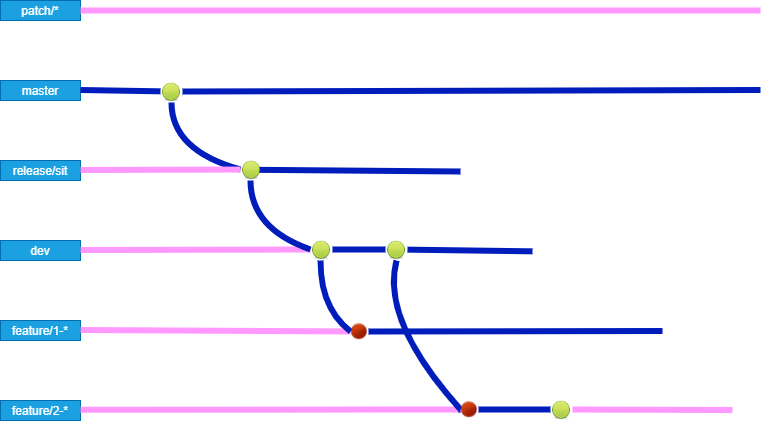

The diagram above was exported from draw.io. Its source (the exported page's mxGraphModel, read from the mxfile embedded in the PNG):
<mxGraphModel dx="1209" dy="663" grid="1" gridSize="10" guides="1" tooltips="1" connect="1" arrows="1" fold="1" page="1" pageScale="1" pageWidth="850" pageHeight="1100" math="0" shadow="0">
  <root>
    <mxCell id="0" />
    <mxCell id="1" parent="0" />
    <mxCell id="PXznXeL84qPSAZH-ryLS-13" value="master" style="text;html=1;strokeColor=#006EAF;fillColor=#1ba1e2;align=center;verticalAlign=middle;whiteSpace=wrap;rounded=0;sketch=0;fontColor=#ffffff;" parent="1" vertex="1">
      <mxGeometry x="40" y="200" width="80" height="20" as="geometry" />
    </mxCell>
    <mxCell id="PXznXeL84qPSAZH-ryLS-14" value="release/sit" style="text;html=1;strokeColor=#006EAF;fillColor=#1ba1e2;align=center;verticalAlign=middle;whiteSpace=wrap;rounded=0;sketch=0;fontColor=#ffffff;" parent="1" vertex="1">
      <mxGeometry x="40" y="280" width="80" height="20" as="geometry" />
    </mxCell>
    <mxCell id="PXznXeL84qPSAZH-ryLS-15" value="dev" style="text;html=1;strokeColor=#006EAF;fillColor=#1ba1e2;align=center;verticalAlign=middle;whiteSpace=wrap;rounded=0;sketch=0;fontColor=#ffffff;" parent="1" vertex="1">
      <mxGeometry x="40" y="360" width="80" height="20" as="geometry" />
    </mxCell>
    <mxCell id="PXznXeL84qPSAZH-ryLS-16" value="feature/1-*" style="text;html=1;strokeColor=#006EAF;fillColor=#1ba1e2;align=center;verticalAlign=middle;whiteSpace=wrap;rounded=0;sketch=0;fontColor=#ffffff;" parent="1" vertex="1">
      <mxGeometry x="40" y="440" width="80" height="20" as="geometry" />
    </mxCell>
    <mxCell id="PXznXeL84qPSAZH-ryLS-18" value="patch/*" style="text;html=1;strokeColor=#006EAF;fillColor=#1ba1e2;align=center;verticalAlign=middle;whiteSpace=wrap;rounded=0;sketch=0;fontColor=#ffffff;" parent="1" vertex="1">
      <mxGeometry x="40" y="120" width="80" height="20" as="geometry" />
    </mxCell>
    <mxCell id="Y_sKl6My4NENPMidxOgW-10" value="" style="endArrow=none;html=1;rounded=0;exitX=1;exitY=0.5;exitDx=0;exitDy=0;strokeWidth=6;fillColor=#008a00;strokeColor=#FF99FF;" edge="1" parent="1" source="PXznXeL84qPSAZH-ryLS-18">
      <mxGeometry width="50" height="50" relative="1" as="geometry">
        <mxPoint x="480" y="240" as="sourcePoint" />
        <mxPoint x="800" y="130" as="targetPoint" />
        <Array as="points" />
      </mxGeometry>
    </mxCell>
    <mxCell id="Y_sKl6My4NENPMidxOgW-11" value="" style="endArrow=none;html=1;rounded=0;exitX=1;exitY=0.5;exitDx=0;exitDy=0;strokeWidth=6;fillColor=#0050ef;strokeColor=#001DBC;" edge="1" parent="1" source="Y_sKl6My4NENPMidxOgW-19">
      <mxGeometry width="50" height="50" relative="1" as="geometry">
        <mxPoint x="120" y="209.5" as="sourcePoint" />
        <mxPoint x="800" y="209.5" as="targetPoint" />
        <Array as="points" />
      </mxGeometry>
    </mxCell>
    <mxCell id="Y_sKl6My4NENPMidxOgW-19" value="" style="shape=image;html=1;verticalAlign=top;verticalLabelPosition=bottom;labelBackgroundColor=#ffffff;imageAspect=0;aspect=fixed;image=https://cdn3.iconfinder.com/data/icons/developperss/PNG/Green%20Ball.png;rounded=0;sketch=0;strokeWidth=3;" vertex="1" parent="1">
      <mxGeometry x="200" y="200" width="22" height="22" as="geometry" />
    </mxCell>
    <mxCell id="Y_sKl6My4NENPMidxOgW-22" value="" style="endArrow=none;html=1;rounded=0;exitX=1;exitY=0.5;exitDx=0;exitDy=0;strokeWidth=6;fillColor=#0050ef;strokeColor=#001DBC;" edge="1" parent="1" target="Y_sKl6My4NENPMidxOgW-19">
      <mxGeometry width="50" height="50" relative="1" as="geometry">
        <mxPoint x="120" y="209.5" as="sourcePoint" />
        <mxPoint x="800" y="209.5" as="targetPoint" />
        <Array as="points" />
      </mxGeometry>
    </mxCell>
    <mxCell id="Y_sKl6My4NENPMidxOgW-23" value="" style="endArrow=none;html=1;exitX=0.5;exitY=1;exitDx=0;exitDy=0;strokeWidth=6;fillColor=#0050ef;strokeColor=#001DBC;curved=1;entryX=0;entryY=0.5;entryDx=0;entryDy=0;" edge="1" parent="1" source="Y_sKl6My4NENPMidxOgW-19" target="Y_sKl6My4NENPMidxOgW-30">
      <mxGeometry width="50" height="50" relative="1" as="geometry">
        <mxPoint x="130" y="219.5" as="sourcePoint" />
        <mxPoint x="190" y="250" as="targetPoint" />
        <Array as="points">
          <mxPoint x="211" y="270" />
        </Array>
      </mxGeometry>
    </mxCell>
    <mxCell id="Y_sKl6My4NENPMidxOgW-25" value="" style="endArrow=none;html=1;rounded=0;exitX=1;exitY=0.5;exitDx=0;exitDy=0;strokeWidth=6;fillColor=#008a00;strokeColor=#FF99FF;" edge="1" parent="1" target="Y_sKl6My4NENPMidxOgW-30">
      <mxGeometry width="50" height="50" relative="1" as="geometry">
        <mxPoint x="120" y="289.5" as="sourcePoint" />
        <mxPoint x="240" y="289" as="targetPoint" />
        <Array as="points" />
      </mxGeometry>
    </mxCell>
    <mxCell id="Y_sKl6My4NENPMidxOgW-26" value="" style="endArrow=none;html=1;rounded=0;exitX=1;exitY=0.5;exitDx=0;exitDy=0;strokeWidth=6;fillColor=#0050ef;strokeColor=#001DBC;" edge="1" parent="1">
      <mxGeometry width="50" height="50" relative="1" as="geometry">
        <mxPoint x="298" y="289.34000000000003" as="sourcePoint" />
        <mxPoint x="500" y="291" as="targetPoint" />
        <Array as="points" />
      </mxGeometry>
    </mxCell>
    <mxCell id="Y_sKl6My4NENPMidxOgW-28" value="" style="shape=image;html=1;verticalAlign=top;verticalLabelPosition=bottom;labelBackgroundColor=#ffffff;imageAspect=0;aspect=fixed;image=https://cdn2.iconfinder.com/data/icons/function_icon_set/circle_red.png;rounded=0;sketch=0;strokeWidth=3;" vertex="1" parent="1">
      <mxGeometry x="390" y="442" width="18" height="18" as="geometry" />
    </mxCell>
    <mxCell id="Y_sKl6My4NENPMidxOgW-29" value="" style="endArrow=none;html=1;rounded=0;exitX=1;exitY=0.5;exitDx=0;exitDy=0;strokeWidth=6;fillColor=#008a00;strokeColor=#FF99FF;" edge="1" parent="1" target="Y_sKl6My4NENPMidxOgW-28">
      <mxGeometry width="50" height="50" relative="1" as="geometry">
        <mxPoint x="120" y="449.5" as="sourcePoint" />
        <mxPoint x="800" y="449.5" as="targetPoint" />
        <Array as="points" />
      </mxGeometry>
    </mxCell>
    <mxCell id="Y_sKl6My4NENPMidxOgW-30" value="" style="shape=image;html=1;verticalAlign=top;verticalLabelPosition=bottom;labelBackgroundColor=#ffffff;imageAspect=0;aspect=fixed;image=https://cdn3.iconfinder.com/data/icons/developperss/PNG/Green%20Ball.png;rounded=0;sketch=0;strokeWidth=3;" vertex="1" parent="1">
      <mxGeometry x="280" y="278" width="22" height="22" as="geometry" />
    </mxCell>
    <mxCell id="Y_sKl6My4NENPMidxOgW-32" value="" style="shape=image;html=1;verticalAlign=top;verticalLabelPosition=bottom;labelBackgroundColor=#ffffff;imageAspect=0;aspect=fixed;image=https://cdn3.iconfinder.com/data/icons/developperss/PNG/Green%20Ball.png;rounded=0;sketch=0;strokeWidth=3;" vertex="1" parent="1">
      <mxGeometry x="350" y="358" width="22" height="22" as="geometry" />
    </mxCell>
    <mxCell id="Y_sKl6My4NENPMidxOgW-33" value="" style="endArrow=none;html=1;rounded=0;exitX=1;exitY=0.5;exitDx=0;exitDy=0;strokeWidth=6;fillColor=#008a00;strokeColor=#FF99FF;" edge="1" parent="1" target="Y_sKl6My4NENPMidxOgW-32">
      <mxGeometry width="50" height="50" relative="1" as="geometry">
        <mxPoint x="120" y="369.5" as="sourcePoint" />
        <mxPoint x="800" y="369.5" as="targetPoint" />
        <Array as="points" />
      </mxGeometry>
    </mxCell>
    <mxCell id="Y_sKl6My4NENPMidxOgW-34" value="" style="endArrow=none;html=1;exitX=0.5;exitY=1;exitDx=0;exitDy=0;strokeWidth=6;fillColor=#0050ef;strokeColor=#001DBC;curved=1;entryX=0;entryY=0.5;entryDx=0;entryDy=0;" edge="1" parent="1" target="Y_sKl6My4NENPMidxOgW-32">
      <mxGeometry width="50" height="50" relative="1" as="geometry">
        <mxPoint x="290" y="300" as="sourcePoint" />
        <mxPoint x="270" y="340" as="targetPoint" />
        <Array as="points">
          <mxPoint x="290" y="348" />
        </Array>
      </mxGeometry>
    </mxCell>
    <mxCell id="Y_sKl6My4NENPMidxOgW-35" value="" style="endArrow=none;html=1;exitX=0.5;exitY=1;exitDx=0;exitDy=0;strokeWidth=6;fillColor=#0050ef;strokeColor=#001DBC;curved=1;entryX=0;entryY=0.5;entryDx=0;entryDy=0;" edge="1" parent="1" target="Y_sKl6My4NENPMidxOgW-28">
      <mxGeometry width="50" height="50" relative="1" as="geometry">
        <mxPoint x="360" y="380" as="sourcePoint" />
        <mxPoint x="420" y="449" as="targetPoint" />
        <Array as="points">
          <mxPoint x="360" y="428" />
        </Array>
      </mxGeometry>
    </mxCell>
    <mxCell id="Y_sKl6My4NENPMidxOgW-36" value="" style="endArrow=none;html=1;rounded=0;strokeWidth=6;fillColor=#0050ef;strokeColor=#001DBC;exitX=1;exitY=0.5;exitDx=0;exitDy=0;" edge="1" parent="1" source="Y_sKl6My4NENPMidxOgW-28">
      <mxGeometry width="50" height="50" relative="1" as="geometry">
        <mxPoint x="500" y="450.67" as="sourcePoint" />
        <mxPoint x="702" y="450.5" as="targetPoint" />
        <Array as="points" />
      </mxGeometry>
    </mxCell>
    <mxCell id="Y_sKl6My4NENPMidxOgW-37" value="" style="endArrow=none;html=1;rounded=0;strokeWidth=6;fillColor=#0050ef;strokeColor=#001DBC;" edge="1" parent="1" source="Y_sKl6My4NENPMidxOgW-42">
      <mxGeometry width="50" height="50" relative="1" as="geometry">
        <mxPoint x="370" y="369.17" as="sourcePoint" />
        <mxPoint x="572" y="370.83" as="targetPoint" />
        <Array as="points" />
      </mxGeometry>
    </mxCell>
    <mxCell id="Y_sKl6My4NENPMidxOgW-38" value="feature/2-*" style="text;html=1;strokeColor=#006EAF;fillColor=#1ba1e2;align=center;verticalAlign=middle;whiteSpace=wrap;rounded=0;sketch=0;fontColor=#ffffff;" vertex="1" parent="1">
      <mxGeometry x="40" y="520" width="80" height="20" as="geometry" />
    </mxCell>
    <mxCell id="Y_sKl6My4NENPMidxOgW-39" value="" style="endArrow=none;html=1;rounded=0;exitX=1;exitY=0.5;exitDx=0;exitDy=0;strokeWidth=6;fillColor=#008a00;strokeColor=#FF99FF;entryX=0;entryY=0.5;entryDx=0;entryDy=0;" edge="1" parent="1" target="Y_sKl6My4NENPMidxOgW-40">
      <mxGeometry width="50" height="50" relative="1" as="geometry">
        <mxPoint x="120" y="529.27" as="sourcePoint" />
        <mxPoint x="480" y="531" as="targetPoint" />
        <Array as="points" />
      </mxGeometry>
    </mxCell>
    <mxCell id="Y_sKl6My4NENPMidxOgW-42" value="" style="shape=image;html=1;verticalAlign=top;verticalLabelPosition=bottom;labelBackgroundColor=#ffffff;imageAspect=0;aspect=fixed;image=https://cdn3.iconfinder.com/data/icons/developperss/PNG/Green%20Ball.png;rounded=0;sketch=0;strokeWidth=3;" vertex="1" parent="1">
      <mxGeometry x="425" y="358" width="22" height="22" as="geometry" />
    </mxCell>
    <mxCell id="Y_sKl6My4NENPMidxOgW-43" value="" style="endArrow=none;html=1;rounded=0;strokeWidth=6;fillColor=#0050ef;strokeColor=#001DBC;" edge="1" parent="1" source="Y_sKl6My4NENPMidxOgW-32" target="Y_sKl6My4NENPMidxOgW-42">
      <mxGeometry width="50" height="50" relative="1" as="geometry">
        <mxPoint x="372" y="369.09540284360196" as="sourcePoint" />
        <mxPoint x="572" y="370.8299999999999" as="targetPoint" />
        <Array as="points" />
      </mxGeometry>
    </mxCell>
    <mxCell id="Y_sKl6My4NENPMidxOgW-44" value="" style="endArrow=none;html=1;exitX=0.5;exitY=1;exitDx=0;exitDy=0;strokeWidth=6;fillColor=#0050ef;strokeColor=#001DBC;curved=1;entryX=0;entryY=0.5;entryDx=0;entryDy=0;" edge="1" parent="1" source="Y_sKl6My4NENPMidxOgW-42" target="Y_sKl6My4NENPMidxOgW-40">
      <mxGeometry width="50" height="50" relative="1" as="geometry">
        <mxPoint x="430" y="380" as="sourcePoint" />
        <mxPoint x="460" y="510" as="targetPoint" />
        <Array as="points">
          <mxPoint x="420" y="440" />
        </Array>
      </mxGeometry>
    </mxCell>
    <mxCell id="Y_sKl6My4NENPMidxOgW-46" value="" style="endArrow=none;html=1;rounded=0;strokeWidth=6;fillColor=#0050ef;strokeColor=#001DBC;exitX=1;exitY=0.5;exitDx=0;exitDy=0;" edge="1" parent="1" source="Y_sKl6My4NENPMidxOgW-40">
      <mxGeometry width="50" height="50" relative="1" as="geometry">
        <mxPoint x="498" y="529" as="sourcePoint" />
        <mxPoint x="590" y="529" as="targetPoint" />
        <Array as="points" />
      </mxGeometry>
    </mxCell>
    <mxCell id="Y_sKl6My4NENPMidxOgW-40" value="" style="shape=image;html=1;verticalAlign=top;verticalLabelPosition=bottom;labelBackgroundColor=#ffffff;imageAspect=0;aspect=fixed;image=https://cdn2.iconfinder.com/data/icons/function_icon_set/circle_red.png;rounded=0;sketch=0;strokeWidth=3;" vertex="1" parent="1">
      <mxGeometry x="500" y="520" width="18" height="18" as="geometry" />
    </mxCell>
    <mxCell id="Y_sKl6My4NENPMidxOgW-48" value="" style="endArrow=none;html=1;rounded=0;strokeWidth=6;fillColor=#0050ef;strokeColor=#001DBC;exitX=1;exitY=0.5;exitDx=0;exitDy=0;" edge="1" parent="1" target="Y_sKl6My4NENPMidxOgW-40">
      <mxGeometry width="50" height="50" relative="1" as="geometry">
        <mxPoint x="498" y="529" as="sourcePoint" />
        <mxPoint x="792" y="528.5" as="targetPoint" />
        <Array as="points" />
      </mxGeometry>
    </mxCell>
    <mxCell id="Y_sKl6My4NENPMidxOgW-49" value="" style="shape=image;html=1;verticalAlign=top;verticalLabelPosition=bottom;labelBackgroundColor=#ffffff;imageAspect=0;aspect=fixed;image=https://cdn3.iconfinder.com/data/icons/developperss/PNG/Green%20Ball.png;rounded=0;sketch=0;strokeWidth=3;" vertex="1" parent="1">
      <mxGeometry x="590" y="518" width="22" height="22" as="geometry" />
    </mxCell>
    <mxCell id="Y_sKl6My4NENPMidxOgW-51" value="" style="endArrow=none;html=1;rounded=0;strokeWidth=6;fillColor=#008a00;strokeColor=#FF99FF;" edge="1" parent="1" source="Y_sKl6My4NENPMidxOgW-49">
      <mxGeometry width="50" height="50" relative="1" as="geometry">
        <mxPoint x="612" y="529.97" as="sourcePoint" />
        <mxPoint x="772" y="529.5021637426901" as="targetPoint" />
        <Array as="points" />
      </mxGeometry>
    </mxCell>
  </root>
</mxGraphModel>